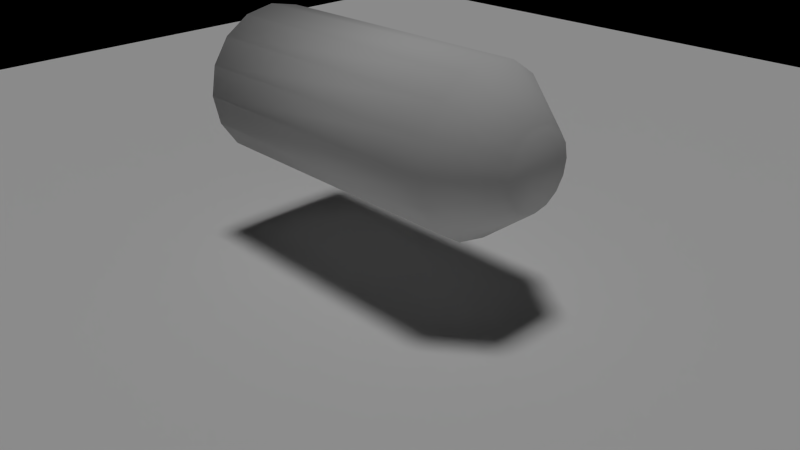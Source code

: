 # Source: trem.blend  (saved by Blender 2.73.0; exported with 4.5.12 LTS)
import bpy
from mathutils import Matrix  # noqa: F401  (used for matrix-valued properties, if any)

bpy.ops.wm.read_factory_settings(use_empty=True)
scene = bpy.context.scene
scene.name = 'Scene'

# ---- collections
col_collection_1 = bpy.data.collections.new('Collection 1'); scene.collection.children.link(col_collection_1)

# ---- world
world_world = bpy.data.worlds.new('World'); scene.world = world_world
world_world.use_nodes = True; world_world.node_tree.nodes.clear()
_N = world_world.node_tree.nodes; _L = world_world.node_tree.links
n0 = _N.new('ShaderNodeOutputWorld'); n0.name = 'World Output'; n0.location = (300, 300)
n1 = _N.new('ShaderNodeBackground'); n1.name = 'Background'; n1.location = (10, 300)
n1.inputs[0].default_value = (0.0, 0.0, 0.0, 1.0)
_L.new(n1.outputs[0], n0.inputs[0])
n0.is_active_output = True
world_world.color = (0.05088, 0.05088, 0.05088)
world_world.use_sun_shadow = False
world_world.sun_shadow_jitter_overblur = 0.0
world_world.cycles.sampling_method = 'MANUAL'
world_world.cycles.sample_map_resolution = 256

# ---- cameras
cam_camera = bpy.data.cameras.new('Camera')
cam_camera.clip_end = 100.0
cam_camera.lens = 35.0
cam_camera.sensor_width = 32.0
cam_camera.sensor_height = 18.0
cam_camera.ortho_scale = 7.314
cam_camera.dof.focus_distance = 0.0

# ---- lights
light_sun = bpy.data.lights.new('Sun', 'SUN')
light_sun.transmission_factor = 0.0
light_sun.angle = 0.1993
light_sun.energy = 1.0
light_sun.shadow_buffer_clip_start = 0.5
light_sun.shadow_soft_size = 0.1
light_sun.shadow_cascade_max_distance = 1000.0
light_sun.cycles.use_multiple_importance_sampling = False

# ---- meshes
me_plane = bpy.data.meshes.new('Plane')
me_plane.from_pydata([(-1.0, -1.0, 0.0), (1.0, -1.0, 0.0), (-1.0, 1.0, 0.0), (1.0, 1.0, 0.0)], [], [(0, 1, 3, 2)])
me_plane.use_remesh_preserve_volume = False
me_plane.use_remesh_preserve_attributes = False
me_plane.use_mirror_vertex_groups = False
me_plane.update()
me_cylinder = bpy.data.meshes.new('Cylinder')
me_cylinder.from_pydata([(-1.848, 1.0, 0.6759), (1.848, 1.0, 0.6759), (-1.848, 0.9239, 0.2933), (1.848, 0.9239, 0.2933), (-1.848, 0.7071, -0.03117), (1.848, 0.7071, -0.03117), (-1.848, 0.3827, -0.2479), (1.848, 0.3827, -0.2479), (-1.848, -4.371e-08, -0.3241), (1.848, -4.371e-08, -0.3241), (-1.848, -0.3827, -0.2479), (1.848, -0.3827, -0.2479), (-1.848, -0.7071, -0.03117), (1.848, -0.7071, -0.03117), (-1.848, -0.9239, 0.2933), (1.848, -0.9239, 0.2933), (-1.848, -1.0, 0.6759), (1.848, -1.0, 0.6759), (-1.848, -0.9239, 1.059), (1.848, -0.9239, 1.059), (-1.848, -0.7071, 1.383), (1.848, -0.7071, 1.383), (-1.848, -0.3827, 1.6), (1.848, -0.3827, 1.6), (-1.848, 1.192e-08, 1.676), (1.848, 1.192e-08, 1.676), (-1.848, 0.3827, 1.6), (1.848, 0.3827, 1.6), (-1.848, 0.7071, 1.383), (1.848, 0.7071, 1.383), (-1.848, 0.9239, 1.059), (1.848, 0.9239, 1.059), (2.528, 0.4384, 0.4944), (2.528, 0.4745, 0.6759), (2.528, 0.3355, 0.3404), (2.528, 0.1816, 0.2376), (2.528, -4.371e-08, 0.2015), (2.528, -0.1816, 0.2376), (2.528, -0.3355, 0.3404), (2.528, -0.4384, 0.4944), (2.528, -0.4745, 0.6759), (2.528, -0.4384, 0.8575), (2.528, -0.3355, 1.011), (2.528, -0.1816, 1.114), (2.528, 1.192e-08, 1.15), (2.528, 0.1816, 1.114), (2.528, 0.3355, 1.011), (2.528, 0.4384, 0.8575), (-1.411, 0.77, 0.6759), (-1.411, 0.7114, 0.3813), (-1.411, 0.5444, 0.1315), (-1.411, 0.2947, -0.03541), (-1.411, -4.371e-08, -0.09402), (-1.411, -0.2947, -0.03541), (-1.411, -0.5444, 0.1315), (-1.411, -0.7114, 0.3813), (-1.411, -0.77, 0.6759), (-1.411, -0.7114, 0.9706), (-1.411, -0.5444, 1.22), (-1.411, -0.2947, 1.387), (-1.411, -1.953e-08, 1.446), (-1.411, 0.2947, 1.387), (-1.411, 0.5444, 1.22), (-1.411, 0.7114, 0.9706)], [], [(0, 1, 3, 2), (2, 3, 5, 4), (4, 5, 7, 6), (6, 7, 9, 8), (8, 9, 11, 10), (10, 11, 13, 12), (12, 13, 15, 14), (14, 15, 17, 16), (16, 17, 19, 18), (18, 19, 21, 20), (20, 21, 23, 22), (22, 23, 25, 24), (24, 25, 27, 26), (26, 27, 29, 28), (32, 33, 47, 46, 45, 44, 43, 42, 41, 40, 39, 38, 37, 36, 35, 34), (30, 31, 1, 0), (28, 29, 31, 30), (48, 49, 50, 51, 52, 53, 54, 55, 56, 57, 58, 59, 60, 61, 62, 63), (33, 32, 3, 1), (32, 34, 5, 3), (34, 35, 7, 5), (35, 36, 9, 7), (36, 37, 11, 9), (37, 38, 13, 11), (38, 39, 15, 13), (39, 40, 17, 15), (40, 41, 19, 17), (41, 42, 21, 19), (42, 43, 23, 21), (43, 44, 25, 23), (44, 45, 27, 25), (45, 46, 29, 27), (46, 47, 31, 29), (47, 33, 1, 31), (49, 48, 0, 2), (50, 49, 2, 4), (51, 50, 4, 6), (52, 51, 6, 8), (53, 52, 8, 10), (54, 53, 10, 12), (55, 54, 12, 14), (56, 55, 14, 16), (57, 56, 16, 18), (58, 57, 18, 20), (59, 58, 20, 22), (60, 59, 22, 24), (61, 60, 24, 26), (62, 61, 26, 28), (63, 62, 28, 30), (48, 63, 30, 0)])
me_cylinder.polygons.foreach_set('use_smooth', [True] * 50)
me_cylinder.use_remesh_preserve_volume = False
me_cylinder.use_remesh_preserve_attributes = False
me_cylinder.use_mirror_vertex_groups = False
me_cylinder.update()

# ---- objects
ob_sun = bpy.data.objects.new('Sun', light_sun)
ob_plane = bpy.data.objects.new('Plane', me_plane)
ob_cylinder = bpy.data.objects.new('Cylinder', me_cylinder)
ob_camera = bpy.data.objects.new('Camera', cam_camera)

# ---- transforms, parenting, visibility, modifiers, constraints
ob_sun.location = (0.0, 0.0, 13.66)
ob_sun.lineart.crease_threshold = 0.0
ob_plane.location = (0.0, 0.0, 0.0)
ob_plane.scale = (11.94, 11.94, 11.94)
ob_plane.lineart.crease_threshold = 0.0
ob_cylinder.location = (0.0, 0.0, 1.245)
ob_cylinder.lineart.crease_threshold = 0.0
ob_camera.location = (7.481, -6.508, 5.344)
ob_camera.rotation_euler = (1.109, 0.01082, 0.8149)
ob_camera.lock_rotations_4d = False
ob_camera.empty_display_type = 'ARROWS'
ob_camera.color = (0.0, 0.0, 0.0, 0.0)
ob_camera.display_type = 'WIRE'
ob_camera.lineart.crease_threshold = 0.0

# ---- collection membership
col_collection_1.objects.link(ob_sun)
col_collection_1.objects.link(ob_plane)
col_collection_1.objects.link(ob_cylinder)
col_collection_1.objects.link(ob_camera)

# ---- scene / render settings (as saved in the file)
scene.camera = ob_camera
scene.frame_start = 1; scene.frame_end = 250; scene.frame_set(1)
scene.render.engine = 'CYCLES'
scene.render.resolution_percentage = 50
scene.render.dither_intensity = 0.0
scene.cycles.use_denoising = False
scene.cycles.samples = 10
scene.cycles.sampling_pattern = 'TABULATED_SOBOL'
scene.cycles.light_sampling_threshold = 0.0
scene.cycles.use_adaptive_sampling = False
scene.cycles.use_light_tree = False
scene.cycles.blur_glossy = 0.0
scene.cycles.pixel_filter_type = 'GAUSSIAN'
scene.cycles.sample_clamp_indirect = 0.0
scene.view_settings.view_transform = 'Standard'
bpy.context.view_layer.update()
